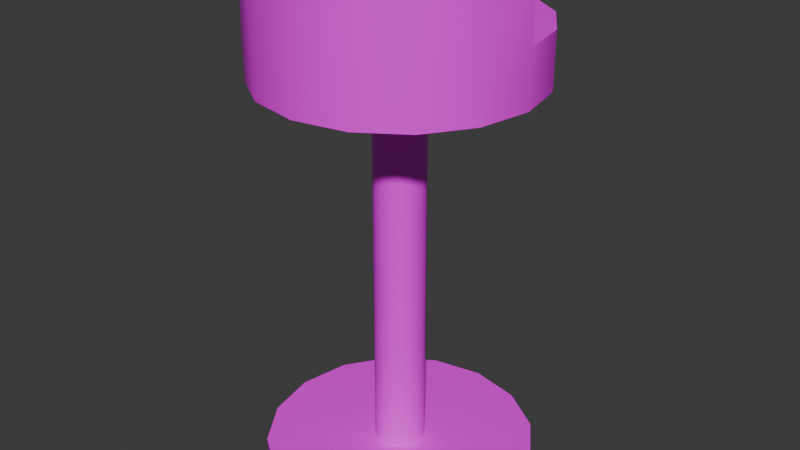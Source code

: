 # Source: Stool.blend  (saved by Blender 4.4.32; exported with 4.5.12 LTS)
import bpy
from mathutils import Matrix  # noqa: F401  (used for matrix-valued properties, if any)

bpy.ops.wm.read_factory_settings(use_empty=True)
scene = bpy.context.scene
scene.name = 'Scene'

# ---- collections
col_collection = bpy.data.collections.new('Collection'); scene.collection.children.link(col_collection)

# ---- images (referenced by path relative to the original .blend; pixels are not part of the script)
import os
ASSET_DIR = os.environ.get("B2B_ASSET_DIR", "")  # directory of the original .blend (textures are referenced by path, not embedded)
HERE = os.path.dirname(os.path.abspath(__file__))  # packed textures are extracted next to this script under _unpacked/

def load_image(name, relpath, width, height, colorspace="sRGB"):
    """Load a texture the original file referenced (path relative to the .blend, or extracted next to this script)."""
    p = next((c for c in (os.path.join(HERE, relpath), os.path.join(ASSET_DIR, relpath)) if relpath and os.path.exists(c)), "")
    if p:
        img = bpy.data.images.load(p, check_existing=True)
        img.name = name
    else:  # same state as the original file: an image datablock whose file is absent (Cycles renders it pink)
        img = bpy.data.images.new(name, width, height)
        img.source = "FILE"
        img.filepath = "//" + (relpath or name)
    img.colorspace_settings.name = colorspace
    return img
img_pandamat_png_002 = load_image('PandaMat.png.002', 'PandaMat.png', 1024, 1024, 'sRGB')

# ---- materials (node trees are filled in below, after node groups)
mat_pandamat_002 = bpy.data.materials.new('PandaMat.002')
mat_pandamat_002.roughness = 0.5

# ---- material node trees
mat_pandamat_002.use_nodes = True; mat_pandamat_002.node_tree.nodes.clear()
_N = mat_pandamat_002.node_tree.nodes; _L = mat_pandamat_002.node_tree.links
n0 = _N.new('ShaderNodeBsdfPrincipled'); n0.name = 'Principled BSDF'; n0.location = (10, 300)
n0.inputs[27].default_value = (0.0, 0.0, 0.0, 1.0)
n0.inputs[28].default_value = 1.0
n1 = _N.new('ShaderNodeOutputMaterial'); n1.name = 'Material Output'; n1.location = (300, 300)
n2 = _N.new('ShaderNodeNormalMap'); n2.name = 'Normal Map'; n2.location = (-300, -300)
n2.label = 'Normal/Map'
n2.inputs[0].default_value = 0.0
n3 = _N.new('ShaderNodeTexImage'); n3.name = 'Image Texture'; n3.location = (-300, 600)
n3.image = img_pandamat_png_002
_L.new(n0.outputs[0], n1.inputs[0])
_L.new(n2.outputs[0], n0.inputs[5])
_L.new(n3.outputs[0], n0.inputs[0])
n1.is_active_output = True

# ---- world
world_world = bpy.data.worlds.new('World'); scene.world = world_world
world_world.use_nodes = True; world_world.node_tree.nodes.clear()
_N = world_world.node_tree.nodes; _L = world_world.node_tree.links
n0 = _N.new('ShaderNodeOutputWorld'); n0.name = 'World Output'; n0.location = (300, 300)
n1 = _N.new('ShaderNodeBackground'); n1.name = 'Background'; n1.location = (10, 300)
n1.inputs[0].default_value = (0.05088, 0.05088, 0.05088, 1.0)
_L.new(n1.outputs[0], n0.inputs[0])
n0.is_active_output = True
world_world.color = (0.05088, 0.05088, 0.05088)
world_world.sun_shadow_jitter_overblur = 0.0

# ---- meshes
me_circle_005 = bpy.data.meshes.new('Circle.005')
me_circle_005.from_pydata([(0.0, -0.1963, -23.16), (-8.862, -0.1963, -21.39), (-16.37, -0.1963, -16.37), (-21.39, -0.1963, -8.862), (-23.16, -0.1963, 1.012e-06), (-21.39, -0.1963, 8.862), (-16.37, -0.1963, 16.37), (-8.862, -0.1963, 21.39), (2.024e-06, -0.1963, 23.16), (8.862, -0.1963, 21.39), (16.37, -0.1963, 16.37), (21.39, -0.1963, 8.862), (23.16, -0.1963, -2.761e-07), (21.39, -0.1963, -8.862), (16.37, -0.1963, -16.37), (8.862, -0.1963, -21.39), (-1.649, 2.401, -3.981), (-1.432e-07, 2.401, -4.31), (-3.047, 2.401, -3.047), (-3.981, 2.401, -1.649), (-4.31, 2.401, 5.827e-07), (-3.981, 2.401, 1.649), (-3.047, 2.401, 3.047), (-1.649, 2.401, 3.981), (7.359e-07, 2.401, 4.31), (1.649, 2.401, 3.981), (3.047, 2.401, 3.047), (3.981, 2.401, 1.649), (4.31, 2.401, 2.73e-06), (3.981, 2.401, -1.649), (3.047, 2.401, -3.047), (1.649, 2.401, -3.981), (-8.862, 2.401, -21.39), (0.0, 2.401, -23.16), (-16.37, 2.401, -16.37), (-21.39, 2.401, -8.862), (-23.16, 2.401, 1.012e-06), (-21.39, 2.401, 8.862), (-16.37, 2.401, 16.37), (-8.862, 2.401, 21.39), (2.024e-06, 2.401, 23.16), (8.862, 2.401, 21.39), (16.37, 2.401, 16.37), (21.39, 2.401, 8.862), (23.16, 2.401, -2.761e-07), (21.39, 2.401, -8.862), (16.37, 2.401, -16.37), (8.862, 2.401, -21.39)], [], [(1, 0, 15, 14, 13, 12, 11, 10, 9, 8, 7, 6, 5, 4, 3, 2), (12, 13, 45, 44), (5, 6, 38, 37), (13, 14, 46, 45), (6, 7, 39, 38), (14, 15, 47, 46), (7, 8, 40, 39), (0, 1, 32, 33), (15, 0, 33, 47), (8, 9, 41, 40), (1, 2, 34, 32), (9, 10, 42, 41), (2, 3, 35, 34), (10, 11, 43, 42), (3, 4, 36, 35), (11, 12, 44, 43), (4, 5, 37, 36), (16, 17, 33, 32), (18, 16, 32, 34), (19, 18, 34, 35), (20, 19, 35, 36), (21, 20, 36, 37), (22, 21, 37, 38), (23, 22, 38, 39), (24, 23, 39, 40), (25, 24, 40, 41), (26, 25, 41, 42), (27, 26, 42, 43), (28, 27, 43, 44), (29, 28, 44, 45), (30, 29, 45, 46), (31, 30, 46, 47), (17, 31, 47, 33)])
me_circle_005.polygons.foreach_set('use_smooth', [True] * 33)
_k = set([(0, 1), (0, 15), (1, 2), (2, 3), (3, 4), (4, 5), (5, 6), (6, 7), (7, 8), (8, 9), (9, 10), (10, 11), (11, 12), (12, 13), (13, 14), (14, 15), (16, 17), (16, 18), (17, 31), (18, 19), (19, 20), (20, 21), (21, 22), (22, 23), (23, 24), (24, 25), (25, 26), (26, 27), (27, 28), (28, 29), (29, 30), (30, 31), (32, 33), (32, 34), (33, 47), (34, 35), (35, 36), (36, 37), (37, 38), (38, 39), (39, 40), (40, 41), (41, 42), (42, 43), (43, 44), (44, 45), (45, 46), (46, 47)])
me_circle_005.attributes.new('sharp_edge', 'BOOLEAN', 'EDGE').data.foreach_set('value', [ (min(e.vertices), max(e.vertices)) in _k for e in me_circle_005.edges])
_uv = me_circle_005.uv_layers.new(name='UVMap')
_uv.uv.foreach_set('vector', [0.1301, 0.9866, 0.1301, 0.986, 0.1304, 0.9854, 0.1308, 0.9849, 0.1314, 0.9847, 0.1321, 0.9847, 0.1326, 0.9849, 0.1331, 0.9854, 0.1333, 0.986, 0.1333, 0.9866, 0.1331, 0.9872, 0.1326, 0.9877, 0.1321, 0.9879, 0.1314, 0.9879, 0.1308, 0.9877, 0.1304, 0.9872, 0.1379, 0.9857, 0.1379, 0.9851, 0.1381, 0.9851, 0.1381, 0.9857, 0.136, 0.9875, 0.136, 0.988, 0.1358, 0.988, 0.1358, 0.9875, 0.1379, 0.9851, 0.1379, 0.9847, 0.1381, 0.9847, 0.1381, 0.9851, 0.136, 0.988, 0.136, 0.9886, 0.1358, 0.9886, 0.1358, 0.988, 0.1383, 0.9874, 0.1383, 0.988, 0.1381, 0.988, 0.1381, 0.9874, 0.136, 0.9886, 0.136, 0.9892, 0.1358, 0.9892, 0.1358, 0.9886, 0.1383, 0.9886, 0.1383, 0.9892, 0.1381, 0.9892, 0.1381, 0.9886, 0.1383, 0.988, 0.1383, 0.9886, 0.1381, 0.9886, 0.1381, 0.988, 0.136, 0.9892, 0.136, 0.9898, 0.1358, 0.9898, 0.1358, 0.9892, 0.1383, 0.9892, 0.1383, 0.9897, 0.1381, 0.9897, 0.1381, 0.9892, 0.1379, 0.9874, 0.1379, 0.9869, 0.1381, 0.9869, 0.1381, 0.9874, 0.1328, 0.9879, 0.1328, 0.9885, 0.1326, 0.9885, 0.1326, 0.9879, 0.1379, 0.9869, 0.1379, 0.9863, 0.1381, 0.9863, 0.1381, 0.9869, 0.1328, 0.9885, 0.1328, 0.9892, 0.1326, 0.9892, 0.1326, 0.9885, 0.1379, 0.9863, 0.1379, 0.9857, 0.1381, 0.9857, 0.1381, 0.9863, 0.1328, 0.9892, 0.1328, 0.9897, 0.1326, 0.9897, 0.1326, 0.9892, 0.1315, 0.9829, 0.1314, 0.983, 0.1301, 0.9828, 0.1304, 0.9822, 0.1316, 0.9828, 0.1315, 0.9829, 0.1304, 0.9822, 0.1308, 0.9817, 0.1317, 0.9828, 0.1316, 0.9828, 0.1308, 0.9817, 0.1314, 0.9815, 0.1318, 0.9828, 0.1317, 0.9828, 0.1314, 0.9815, 0.1321, 0.9815, 0.1319, 0.9828, 0.1318, 0.9828, 0.1321, 0.9815, 0.1326, 0.9817, 0.132, 0.9829, 0.1319, 0.9828, 0.1326, 0.9817, 0.1331, 0.9822, 0.132, 0.983, 0.132, 0.9829, 0.1331, 0.9822, 0.1333, 0.9828, 0.132, 0.9831, 0.132, 0.983, 0.1333, 0.9828, 0.1333, 0.9834, 0.132, 0.9833, 0.132, 0.9831, 0.1333, 0.9834, 0.1331, 0.984, 0.1319, 0.9833, 0.132, 0.9833, 0.1331, 0.984, 0.1326, 0.9844, 0.1318, 0.9834, 0.1319, 0.9833, 0.1326, 0.9844, 0.1321, 0.9847, 0.1317, 0.9834, 0.1318, 0.9834, 0.1321, 0.9847, 0.1314, 0.9847, 0.1316, 0.9833, 0.1317, 0.9834, 0.1314, 0.9847, 0.1308, 0.9844, 0.1315, 0.9833, 0.1316, 0.9833, 0.1308, 0.9844, 0.1304, 0.984, 0.1314, 0.9831, 0.1315, 0.9833, 0.1304, 0.984, 0.1301, 0.9834, 0.1314, 0.983, 0.1314, 0.9831, 0.1301, 0.9834, 0.1301, 0.9828])
me_circle_005.materials.append(mat_pandamat_002)
me_circle_005.update()
me_circle_005.normals_split_custom_set([tuple(v) for v in zip(*[iter([0.0, -1.0, -2.542e-10, 0.0, -1.0, -2.542e-10, 0.0, -1.0, -2.542e-10, 0.0, -1.0, -2.542e-10, 0.0, -1.0, -2.542e-10, 0.0, -1.0, -2.542e-10, 0.0, -1.0, -2.542e-10, 0.0, -1.0, -2.542e-10, 0.0, -1.0, -2.542e-10, 0.0, -1.0, -2.542e-10, 0.0, -1.0, -2.542e-10, 0.0, -1.0, -2.542e-10, 0.0, -1.0, -2.542e-10, 0.0, -1.0, -2.542e-10, 0.0, -1.0, -2.542e-10, 0.0, -1.0, -2.542e-10, 1.0, 0.0, -2.902e-07, 0.9239, 0.0, -0.3827, 0.9239, 0.0, -0.3827, 1.0, 0.0, -2.902e-07, -0.9239, 0.0, 0.3827, -0.7071, 0.0, 0.7071, -0.7071, 0.0, 0.7071, -0.9239, 0.0, 0.3827, 0.9239, 0.0, -0.3827, 0.7071, 0.0, -0.7071, 0.7071, 0.0, -0.7071, 0.9239, 0.0, -0.3827, -0.7071, 0.0, 0.7071, -0.3827, 0.0, 0.9239, -0.3827, 0.0, 0.9239, -0.7071, 0.0, 0.7071, 0.7071, 0.0, -0.7071, 0.3827, 0.0, -0.9239, 0.3827, 0.0, -0.9239, 0.7071, 0.0, -0.7071, -0.3827, 0.0, 0.9239, 5.803e-08, 0.0, 1.0, 5.803e-08, 0.0, 1.0, -0.3827, 0.0, 0.9239, 0.0, 0.0, -1.0, -0.3827, 0.0, -0.9239, -0.3827, 0.0, -0.9239, 0.0, 0.0, -1.0, 0.3827, 0.0, -0.9239, 0.0, 0.0, -1.0, 0.0, 0.0, -1.0, 0.3827, 0.0, -0.9239, 5.803e-08, 0.0, 1.0, 0.3827, 0.0, 0.9239, 0.3827, 0.0, 0.9239, 5.803e-08, 0.0, 1.0, -0.3827, 0.0, -0.9239, -0.7071, 0.0, -0.7071, -0.7071, 0.0, -0.7071, -0.3827, 0.0, -0.9239, 0.3827, 0.0, 0.9239, 0.7071, 0.0, 0.7071, 0.7071, 0.0, 0.7071, 0.3827, 0.0, 0.9239, -0.7071, 0.0, -0.7071, -0.9239, 0.0, -0.3827, -0.9239, 0.0, -0.3827, -0.7071, 0.0, -0.7071, 0.7071, 0.0, 0.7071, 0.9239, 0.0, 0.3827, 0.9239, 0.0, 0.3827, 0.7071, 0.0, 0.7071, -0.9239, 0.0, -0.3827, -1.0, 0.0, 2.902e-08, -1.0, 0.0, 2.902e-08, -0.9239, 0.0, -0.3827, 0.9239, 0.0, 0.3827, 1.0, 0.0, -2.902e-07, 1.0, 0.0, -2.902e-07, 0.9239, 0.0, 0.3827, -1.0, 0.0, 2.902e-08, -0.9239, 0.0, 0.3827, -0.9239, 0.0, 0.3827, -1.0, 0.0, 2.902e-08, 0.0, 1.0, 0.0, 0.0, 1.0, -9.628e-09, 0.0, 1.0, -9.628e-09, 0.0, 1.0, 0.0, 0.0, 1.0, 0.0, 0.0, 1.0, 0.0, 0.0, 1.0, 0.0, 0.0, 1.0, 0.0, 0.0, 1.0, 1.204e-08, 0.0, 1.0, 0.0, 0.0, 1.0, 0.0, 0.0, 1.0, 1.204e-08, 0.0, 1.0, 1.005e-15, 0.0, 1.0, 1.204e-08, 0.0, 1.0, 1.204e-08, 0.0, 1.0, -5.17e-15, 0.0, 1.0, -1.204e-08, 0.0, 1.0, 1.005e-15, 0.0, 1.0, -5.17e-15, 0.0, 1.0, -1.204e-08, 0.0, 1.0, -9.628e-09, 0.0, 1.0, -1.204e-08, 0.0, 1.0, -1.204e-08, 0.0, 1.0, -9.628e-09, 0.0, 1.0, -9.628e-09, 0.0, 1.0, -9.628e-09, 0.0, 1.0, -9.628e-09, 0.0, 1.0, -9.628e-09, 0.0, 1.0, 0.0, 0.0, 1.0, -9.628e-09, 0.0, 1.0, -9.628e-09, 0.0, 1.0, 0.0, 0.0, 1.0, 9.628e-09, 0.0, 1.0, 0.0, 0.0, 1.0, 0.0, 0.0, 1.0, 9.628e-09, 0.0, 1.0, -9.628e-09, 0.0, 1.0, 9.628e-09, 0.0, 1.0, 9.628e-09, 0.0, 1.0, -9.628e-09, 0.0, 1.0, -1.204e-08, 0.0, 1.0, -9.628e-09, 0.0, 1.0, -9.628e-09, 0.0, 1.0, -1.204e-08, 0.0, 1.0, 1.204e-08, 0.0, 1.0, -1.204e-08, 0.0, 1.0, -1.204e-08, 0.0, 1.0, 1.204e-08, 0.0, 1.0, -9.55e-15, 0.0, 1.0, 1.204e-08, 0.0, 1.0, 1.204e-08, 0.0, 1.0, -1.002e-14, 0.0, 1.0, -1.444e-08, 0.0, 1.0, -9.55e-15, 0.0, 1.0, -1.002e-14, 0.0, 1.0, -1.444e-08, 0.0, 1.0, -1.926e-08, 0.0, 1.0, -1.444e-08, 0.0, 1.0, -1.444e-08, 0.0, 1.0, -1.926e-08, 0.0, 1.0, -9.628e-09, 0.0, 1.0, -1.926e-08, 0.0, 1.0, -1.926e-08, 0.0, 1.0, -9.628e-09])] * 3)])
me_circle_001 = bpy.data.meshes.new('Circle.001')
me_circle_001.from_pydata([(-1.649, 67.92, -3.981), (3.68e-06, 67.92, -4.31), (-3.047, 67.92, -3.047), (-3.981, 67.92, -1.649), (-4.31, 67.92, 5.827e-07), (-3.981, 67.92, 1.649), (-3.047, 67.92, 3.047), (-1.649, 67.92, 3.981), (4.559e-06, 67.92, 4.31), (1.649, 67.92, 3.981), (3.047, 67.92, 3.047), (3.981, 67.92, 1.649), (4.31, 67.92, 2.73e-06), (3.981, 67.92, -1.649), (3.047, 67.92, -3.047), (1.649, 67.92, -3.981), (-8.765, 67.92, -21.16), (6.5e-06, 67.92, -22.91), (-16.2, 67.92, -16.2), (-21.16, 67.92, -8.766), (-22.91, 67.92, 3.097e-06), (-21.16, 67.92, 8.765), (-16.2, 67.92, 16.2), (-8.766, 67.92, 21.16), (1.117e-05, 67.92, 22.91), (8.766, 67.92, 21.16), (16.2, 67.92, 16.2), (21.16, 67.92, 8.766), (22.91, 67.92, 1.451e-05), (21.16, 67.92, -8.766), (16.2, 67.92, -16.2), (8.766, 67.92, -21.16), (-8.765, 72.55, -21.16), (6.815e-06, 72.55, -22.91), (-16.2, 72.55, -16.2), (-21.16, 72.55, -8.766), (-22.91, 72.55, 3.097e-06), (-21.16, 72.55, 8.765), (-16.2, 72.55, 16.2), (-8.766, 72.55, 21.16), (1.149e-05, 72.55, 22.91), (8.766, 72.55, 21.16), (16.2, 72.55, 16.2), (21.16, 72.55, 8.766), (22.91, 72.55, 1.451e-05), (21.16, 72.55, -8.766), (16.2, 72.55, -16.2), (8.766, 72.55, -21.16), (-6.828, 77.13, -16.48), (5.179e-06, 77.13, -17.84), (-12.62, 77.13, -12.62), (-16.48, 77.13, -6.828), (-17.84, 77.13, 4.597e-06), (-16.48, 77.13, 6.828), (-12.62, 77.13, 12.62), (-6.828, 77.13, 16.48), (1.112e-05, 77.13, 17.84), (6.828, 77.13, 16.48), (12.62, 77.13, 12.62), (16.48, 77.13, 6.828), (17.84, 77.13, 1.921e-05), (16.48, 77.13, -6.828), (12.62, 77.13, -12.62), (6.828, 77.13, -16.48), (-8.765, 77.13, -21.16), (7.334e-06, 77.13, -22.91), (-16.2, 77.13, -16.2), (-21.16, 77.13, -8.766), (-22.91, 77.13, 3.097e-06), (-21.16, 77.13, 8.765), (-16.2, 77.13, 16.2), (-8.766, 77.13, 21.16), (1.201e-05, 77.13, 22.91), (8.766, 77.13, 21.16), (16.2, 77.13, 16.2), (21.16, 77.13, 8.766), (22.91, 77.13, 1.451e-05), (21.16, 77.13, -8.766), (16.2, 77.13, -16.2), (8.766, 77.13, -21.16), (-21.16, 86.34, 8.765), (-22.91, 86.34, 3.097e-06), (-16.2, 86.34, 16.2), (-8.766, 86.34, 21.16), (1.201e-05, 86.34, 22.91), (8.766, 86.34, 21.16), (16.2, 86.34, 16.2), (21.16, 86.34, 8.766), (22.91, 86.34, 1.451e-05), (-16.48, 86.34, 6.828), (-17.84, 86.34, 4.597e-06), (-12.62, 86.34, 12.62), (-6.828, 86.34, 16.48), (1.112e-05, 86.34, 17.84), (6.828, 86.34, 16.48), (12.62, 86.34, 12.62), (16.48, 86.34, 6.828), (17.84, 86.34, 1.921e-05)], [], [(0, 2, 18, 16), (22, 23, 39, 38), (9, 10, 26, 25), (2, 3, 19, 18), (10, 11, 27, 26), (3, 4, 20, 19), (11, 12, 28, 27), (4, 5, 21, 20), (12, 13, 29, 28), (5, 6, 22, 21), (13, 14, 30, 29), (6, 7, 23, 22), (14, 15, 31, 30), (7, 8, 24, 23), (1, 0, 16, 17), (15, 1, 17, 31), (8, 9, 25, 24), (43, 44, 76, 75), (30, 31, 47, 46), (23, 24, 40, 39), (17, 16, 32, 33), (31, 17, 33, 47), (24, 25, 41, 40), (16, 18, 34, 32), (25, 26, 42, 41), (18, 19, 35, 34), (26, 27, 43, 42), (19, 20, 36, 35), (27, 28, 44, 43), (20, 21, 37, 36), (28, 29, 45, 44), (21, 22, 38, 37), (29, 30, 46, 45), (48, 50, 51, 52, 53, 54, 55, 56, 57, 58, 59, 60, 61, 62, 63, 49), (36, 37, 69, 68), (44, 45, 77, 76), (37, 38, 70, 69), (45, 46, 78, 77), (38, 39, 71, 70), (46, 47, 79, 78), (39, 40, 72, 71), (33, 32, 64, 65), (47, 33, 65, 79), (40, 41, 73, 72), (32, 34, 66, 64), (41, 42, 74, 73), (34, 35, 67, 66), (42, 43, 75, 74), (35, 36, 68, 67), (48, 49, 65, 64), (50, 48, 64, 66), (51, 50, 66, 67), (52, 51, 67, 68), (58, 57, 94, 95), (75, 76, 88, 87), (57, 56, 93, 94), (74, 75, 87, 86), (56, 55, 92, 93), (73, 74, 86, 85), (55, 54, 91, 92), (76, 60, 97, 88), (61, 60, 76, 77), (62, 61, 77, 78), (63, 62, 78, 79), (49, 63, 79, 65), (89, 90, 81, 80), (91, 89, 80, 82), (92, 91, 82, 83), (93, 92, 83, 84), (94, 93, 84, 85), (95, 94, 85, 86), (96, 95, 86, 87), (97, 96, 87, 88), (68, 69, 80, 81), (59, 58, 95, 96), (69, 70, 82, 80), (60, 59, 96, 97), (70, 71, 83, 82), (53, 52, 90, 89), (71, 72, 84, 83), (54, 53, 89, 91), (52, 68, 81, 90), (72, 73, 85, 84)])
me_circle_001.polygons.foreach_set('use_smooth', [True] * 83)
_k = set([(0, 1), (0, 2), (1, 15), (2, 3), (3, 4), (4, 5), (5, 6), (6, 7), (7, 8), (8, 9), (9, 10), (10, 11), (11, 12), (12, 13), (13, 14), (14, 15), (16, 17), (16, 18), (17, 31), (18, 19), (19, 20), (20, 21), (21, 22), (22, 23), (23, 24), (24, 25), (25, 26), (26, 27), (27, 28), (28, 29), (29, 30), (30, 31), (52, 53), (52, 68), (52, 90), (53, 54), (54, 55), (55, 56), (56, 57), (57, 58), (58, 59), (59, 60), (60, 76), (60, 97), (64, 65), (64, 66), (65, 79), (66, 67), (67, 68), (68, 81), (76, 77), (76, 88), (77, 78), (78, 79), (80, 81), (80, 82), (81, 90), (82, 83), (83, 84), (84, 85), (85, 86), (86, 87), (87, 88), (88, 97), (89, 90), (89, 91), (91, 92), (92, 93), (93, 94), (94, 95), (95, 96), (96, 97)])
me_circle_001.attributes.new('sharp_edge', 'BOOLEAN', 'EDGE').data.foreach_set('value', [ (min(e.vertices), max(e.vertices)) in _k for e in me_circle_001.edges])
_uv = me_circle_001.uv_layers.new(name='UVMap')
_uv.uv.foreach_set('vector', [0.202, 0.9485, 0.2019, 0.9487, 0.2006, 0.9484, 0.2009, 0.9478, 0.2023, 0.9536, 0.2023, 0.9542, 0.2019, 0.9542, 0.2019, 0.9536, 0.2025, 0.9489, 0.2025, 0.9488, 0.2038, 0.949, 0.2036, 0.9496, 0.2019, 0.9487, 0.2019, 0.9488, 0.2006, 0.949, 0.2006, 0.9484, 0.2025, 0.9488, 0.2025, 0.9487, 0.2038, 0.9484, 0.2038, 0.949, 0.2019, 0.9488, 0.202, 0.9489, 0.2009, 0.9496, 0.2006, 0.949, 0.2025, 0.9487, 0.2025, 0.9485, 0.2036, 0.9478, 0.2038, 0.9484, 0.202, 0.9489, 0.2021, 0.949, 0.2013, 0.9501, 0.2009, 0.9496, 0.2025, 0.9485, 0.2024, 0.9485, 0.2031, 0.9474, 0.2036, 0.9478, 0.2021, 0.949, 0.2022, 0.949, 0.2019, 0.9503, 0.2013, 0.9501, 0.2024, 0.9485, 0.2023, 0.9484, 0.2026, 0.9471, 0.2031, 0.9474, 0.2022, 0.949, 0.2023, 0.949, 0.2026, 0.9503, 0.2019, 0.9503, 0.2023, 0.9484, 0.2022, 0.9484, 0.2019, 0.9471, 0.2026, 0.9471, 0.2023, 0.949, 0.2024, 0.949, 0.2031, 0.9501, 0.2026, 0.9503, 0.2021, 0.9485, 0.202, 0.9485, 0.2009, 0.9478, 0.2013, 0.9474, 0.2022, 0.9484, 0.2021, 0.9485, 0.2013, 0.9474, 0.2019, 0.9471, 0.2024, 0.949, 0.2025, 0.9489, 0.2036, 0.9496, 0.2031, 0.9501, 0.2042, 0.9488, 0.2042, 0.9482, 0.2047, 0.9482, 0.2047, 0.9488, 0.2031, 0.9532, 0.2031, 0.9538, 0.2027, 0.9538, 0.2027, 0.9532, 0.2023, 0.9542, 0.2023, 0.9549, 0.2019, 0.9549, 0.2019, 0.9542, 0.2031, 0.9544, 0.2031, 0.955, 0.2027, 0.955, 0.2027, 0.9544, 0.2031, 0.9538, 0.2031, 0.9544, 0.2027, 0.9544, 0.2027, 0.9538, 0.2023, 0.9549, 0.2023, 0.9555, 0.2019, 0.9555, 0.2019, 0.9549, 0.2031, 0.955, 0.2031, 0.9555, 0.2027, 0.9555, 0.2027, 0.955, 0.2038, 0.9498, 0.2038, 0.9494, 0.2042, 0.9494, 0.2042, 0.9498, 0.2052, 0.9536, 0.2052, 0.9542, 0.2048, 0.9542, 0.2048, 0.9536, 0.2038, 0.9494, 0.2038, 0.9488, 0.2042, 0.9488, 0.2042, 0.9494, 0.2052, 0.9542, 0.2052, 0.9548, 0.2048, 0.9548, 0.2048, 0.9542, 0.2038, 0.9488, 0.2038, 0.9482, 0.2042, 0.9482, 0.2042, 0.9488, 0.2052, 0.9548, 0.2052, 0.9554, 0.2048, 0.9554, 0.2048, 0.9548, 0.2038, 0.9482, 0.2038, 0.9476, 0.2042, 0.9476, 0.2042, 0.9482, 0.2023, 0.9532, 0.2023, 0.9536, 0.2019, 0.9536, 0.2019, 0.9532, 0.2038, 0.9476, 0.2038, 0.9471, 0.2042, 0.9471, 0.2042, 0.9476, 0.2011, 0.9522, 0.201, 0.9517, 0.2011, 0.9512, 0.2013, 0.9508, 0.2017, 0.9505, 0.2021, 0.9503, 0.2026, 0.9504, 0.2031, 0.9506, 0.2034, 0.951, 0.2035, 0.9514, 0.2035, 0.9519, 0.2032, 0.9524, 0.2029, 0.9527, 0.2024, 0.9528, 0.2019, 0.9528, 0.2015, 0.9526, 0.2048, 0.9548, 0.2048, 0.9554, 0.2043, 0.9554, 0.2043, 0.9548, 0.2042, 0.9482, 0.2042, 0.9476, 0.2047, 0.9476, 0.2047, 0.9482, 0.2019, 0.9532, 0.2019, 0.9536, 0.2015, 0.9536, 0.2015, 0.9532, 0.2042, 0.9476, 0.2042, 0.9471, 0.2047, 0.9471, 0.2047, 0.9476, 0.2019, 0.9536, 0.2019, 0.9542, 0.2015, 0.9542, 0.2015, 0.9536, 0.2027, 0.9532, 0.2027, 0.9538, 0.2023, 0.9538, 0.2023, 0.9532, 0.2019, 0.9542, 0.2019, 0.9549, 0.2015, 0.9549, 0.2015, 0.9542, 0.2027, 0.9544, 0.2027, 0.955, 0.2023, 0.955, 0.2023, 0.9544, 0.2027, 0.9538, 0.2027, 0.9544, 0.2023, 0.9544, 0.2023, 0.9538, 0.2019, 0.9549, 0.2019, 0.9555, 0.2015, 0.9555, 0.2015, 0.9549, 0.2027, 0.955, 0.2027, 0.9555, 0.2023, 0.9555, 0.2023, 0.955, 0.2042, 0.9498, 0.2042, 0.9494, 0.2047, 0.9494, 0.2047, 0.9498, 0.2048, 0.9536, 0.2048, 0.9542, 0.2043, 0.9542, 0.2043, 0.9536, 0.2042, 0.9494, 0.2042, 0.9488, 0.2047, 0.9488, 0.2047, 0.9494, 0.2048, 0.9542, 0.2048, 0.9548, 0.2043, 0.9548, 0.2043, 0.9542, 0.2011, 0.9522, 0.2015, 0.9526, 0.2012, 0.9528, 0.2008, 0.9523, 0.201, 0.9517, 0.2011, 0.9522, 0.2008, 0.9523, 0.2006, 0.9517, 0.2011, 0.9512, 0.201, 0.9517, 0.2006, 0.9517, 0.2007, 0.9511, 0.2013, 0.9508, 0.2011, 0.9512, 0.2007, 0.9511, 0.201, 0.9505, 0.1982, 0.9536, 0.1982, 0.9539, 0.1974, 0.9539, 0.1974, 0.9536, 0.2047, 0.9488, 0.2047, 0.9482, 0.2055, 0.9482, 0.2055, 0.9488, 0.1982, 0.9539, 0.1982, 0.9544, 0.1974, 0.9544, 0.1974, 0.9539, 0.2047, 0.9494, 0.2047, 0.9488, 0.2055, 0.9488, 0.2055, 0.9494, 0.1982, 0.9544, 0.1982, 0.9549, 0.1974, 0.9549, 0.1974, 0.9544, 0.2047, 0.9498, 0.2047, 0.9494, 0.2055, 0.9494, 0.2055, 0.9498, 0.1982, 0.9549, 0.1982, 0.9553, 0.1974, 0.9553, 0.1974, 0.9549, 0.1991, 0.9544, 0.1994, 0.9544, 0.1994, 0.9552, 0.1991, 0.9552, 0.2029, 0.9527, 0.2032, 0.9524, 0.2035, 0.9526, 0.203, 0.953, 0.2024, 0.9528, 0.2029, 0.9527, 0.203, 0.953, 0.2024, 0.9532, 0.2019, 0.9528, 0.2024, 0.9528, 0.2024, 0.9532, 0.2018, 0.9531, 0.2015, 0.9526, 0.2019, 0.9528, 0.2018, 0.9531, 0.2012, 0.9528, 0.2047, 0.9531, 0.2052, 0.9532, 0.2052, 0.9536, 0.2045, 0.9534, 0.2043, 0.9528, 0.2047, 0.9531, 0.2045, 0.9534, 0.204, 0.9531, 0.204, 0.9524, 0.2043, 0.9528, 0.204, 0.9531, 0.2037, 0.9526, 0.2039, 0.9519, 0.204, 0.9524, 0.2037, 0.9526, 0.2035, 0.9519, 0.204, 0.9515, 0.2039, 0.9519, 0.2035, 0.9519, 0.2037, 0.9513, 0.2043, 0.951, 0.204, 0.9515, 0.2037, 0.9513, 0.204, 0.9508, 0.2047, 0.9508, 0.2043, 0.951, 0.204, 0.9508, 0.2045, 0.9504, 0.2052, 0.9507, 0.2047, 0.9508, 0.2045, 0.9504, 0.2052, 0.9503, 0.2043, 0.9548, 0.2043, 0.9554, 0.2035, 0.9554, 0.2035, 0.9548, 0.1982, 0.954, 0.1982, 0.9536, 0.1991, 0.9536, 0.1991, 0.954, 0.2015, 0.9532, 0.2015, 0.9536, 0.2006, 0.9536, 0.2006, 0.9532, 0.1982, 0.9545, 0.1982, 0.954, 0.1991, 0.954, 0.1991, 0.9545, 0.2015, 0.9536, 0.2015, 0.9542, 0.2006, 0.9542, 0.2006, 0.9536, 0.1994, 0.9536, 0.1999, 0.9536, 0.1999, 0.9544, 0.1994, 0.9544, 0.2015, 0.9542, 0.2015, 0.9549, 0.2006, 0.9549, 0.2006, 0.9542, 0.1991, 0.9536, 0.1994, 0.9536, 0.1994, 0.9544, 0.1991, 0.9544, 0.2001, 0.9536, 0.2004, 0.9536, 0.2004, 0.9544, 0.2001, 0.9544, 0.2015, 0.9549, 0.2015, 0.9555, 0.2006, 0.9555, 0.2006, 0.9549])
me_circle_001.materials.append(mat_pandamat_002)
me_circle_001.update()
me_circle_001.normals_split_custom_set([tuple(v) for v in zip(*[iter([0.0, -1.0, 1.576e-07, 0.0, -1.0, -2.734e-13, 0.0, -1.0, 4.136e-14, 0.0, -1.0, 1.576e-07, -0.7071, 0.0, 0.7071, -0.3827, 0.0, 0.9239, -0.3827, 6.227e-08, 0.9239, -0.7071, 4.744e-08, 0.7071, 0.0, -1.0, -1.576e-07, 0.0, -1.0, 1.576e-07, 0.0, -1.0, 1.576e-07, 0.0, -1.0, -1.576e-07, 0.0, -1.0, -2.734e-13, 0.0, -1.0, -3.545e-07, 0.0, -1.0, -3.545e-07, 0.0, -1.0, 4.136e-14, 0.0, -1.0, 1.576e-07, 0.0, -1.0, 3.939e-08, 0.0, -1.0, 3.939e-08, 0.0, -1.0, 1.576e-07, 0.0, -1.0, -3.545e-07, 0.0, -1.0, -1.576e-07, 0.0, -1.0, -1.576e-07, 0.0, -1.0, -3.545e-07, 0.0, -1.0, 3.939e-08, 0.0, -1.0, -4.727e-07, 0.0, -1.0, -4.727e-07, 0.0, -1.0, 3.939e-08, 0.0, -1.0, -1.576e-07, 0.0, -1.0, 3.939e-08, 0.0, -1.0, 3.939e-08, 0.0, -1.0, -1.576e-07, 0.0, -1.0, -4.727e-07, 0.0, -1.0, -3.939e-08, 0.0, -1.0, -3.939e-08, 0.0, -1.0, -4.727e-07, 0.0, -1.0, 3.939e-08, 0.0, -1.0, 0.0, 0.0, -1.0, 0.0, 0.0, -1.0, 3.939e-08, 0.0, -1.0, -3.939e-08, 0.0, -1.0, 3.152e-07, 0.0, -1.0, 3.152e-07, 0.0, -1.0, -3.939e-08, 0.0, -1.0, 0.0, 0.0, -1.0, 3.151e-07, 0.0, -1.0, 3.151e-07, 0.0, -1.0, 0.0, 0.0, -1.0, 3.152e-07, 0.0, -1.0, 4.727e-07, 0.0, -1.0, 4.727e-07, 0.0, -1.0, 3.152e-07, 0.0, -1.0, 3.151e-07, 0.0, -1.0, 3.151e-07, 0.0, -1.0, 3.151e-07, 0.0, -1.0, 3.151e-07, 0.0, -1.0, 3.152e-07, 0.0, -1.0, 1.576e-07, 0.0, -1.0, 1.576e-07, 0.0, -1.0, 3.152e-07, 0.0, -1.0, 4.727e-07, 0.0, -1.0, 3.152e-07, 0.0, -1.0, 3.152e-07, 0.0, -1.0, 4.727e-07, 0.0, -1.0, 3.151e-07, 0.0, -1.0, -1.576e-07, 0.0, -1.0, -1.576e-07, 0.0, -1.0, 3.151e-07, 0.9239, 0.0, 0.3827, 1.0, 0.0, -9.576e-07, 0.9978, 0.0, 0.06616, 0.9239, 0.0, 0.3827, 0.7071, 0.0, -0.7071, 0.3827, 0.0, -0.9239, 0.3827, -3.558e-08, -0.9239, 0.7071, -2.372e-08, -0.7071, -0.3827, 0.0, 0.9239, 2.612e-07, 0.0, 1.0, 2.176e-07, 5.931e-09, 1.0, -0.3827, 6.227e-08, 0.9239, 2.612e-07, 0.0, -1.0, -0.3827, 0.0, -0.9239, -0.3827, 5.931e-09, -0.9239, 3.482e-07, -5.931e-09, -1.0, 0.3827, 0.0, -0.9239, 2.612e-07, 0.0, -1.0, 3.482e-07, -5.931e-09, -1.0, 0.3827, -3.558e-08, -0.9239, 2.612e-07, 0.0, 1.0, 0.3827, 0.0, 0.9239, 0.3827, -8.896e-09, 0.9239, 2.176e-07, 5.931e-09, 1.0, -0.3827, 0.0, -0.9239, -0.7071, 0.0, -0.7071, -0.7071, 0.0, -0.7071, -0.3827, 5.931e-09, -0.9239, 0.3827, 0.0, 0.9239, 0.7071, 0.0, 0.7071, 0.7071, 0.0, 0.7071, 0.3827, -8.896e-09, 0.9239, -0.7071, 0.0, -0.7071, -0.9239, 0.0, -0.3827, -0.9239, 0.0, -0.3827, -0.7071, 0.0, -0.7071, 0.7071, 0.0, 0.7071, 0.9239, 0.0, 0.3827, 0.9239, 0.0, 0.3827, 0.7071, 0.0, 0.7071, -0.9239, 0.0, -0.3827, -1.0, 0.0, -3.385e-07, -1.0, 0.0, -3.434e-07, -0.9239, 0.0, -0.3827, 0.9239, 0.0, 0.3827, 1.0, 0.0, -1.025e-06, 1.0, 0.0, -9.576e-07, 0.9239, 0.0, 0.3827, -1.0, 0.0, -3.385e-07, -0.9239, 0.0, 0.3827, -0.9239, 0.0, 0.3827, -1.0, 0.0, -3.434e-07, 1.0, 0.0, -1.025e-06, 0.9239, 0.0, -0.3827, 0.9239, 0.0, -0.3827, 1.0, 0.0, -9.576e-07, -0.9239, 0.0, 0.3827, -0.7071, 0.0, 0.7071, -0.7071, 4.744e-08, 0.7071, -0.9239, 0.0, 0.3827, 0.9239, 0.0, -0.3827, 0.7071, 0.0, -0.7071, 0.7071, -2.372e-08, -0.7071, 0.9239, 0.0, -0.3827, 0.0, 1.0, 4.348e-07, 0.0, 1.0, 4.348e-07, 0.0, 1.0, 0.0, 0.0, 1.0, 0.0, 0.0, 1.0, 0.0, 0.0, 1.0, 0.0, 0.0, 1.0, 0.0, 0.0, 1.0, 0.0, 0.0, 1.0, 0.0, 0.0, 1.0, 0.0, 0.0, 1.0, 0.0, 0.0, 1.0, -3.024e-07, 0.0, 1.0, 1.484e-12, 0.0, 1.0, 2.174e-07, 0.0, 1.0, 0.0, 0.0, 1.0, 0.0, -1.0, 0.0, -3.434e-07, -0.9239, 0.0, 0.3827, -0.9239, 0.0, 0.3827, -0.9978, 0.0, 0.06616, 1.0, 0.0, -9.576e-07, 0.9239, 0.0, -0.3827, 0.9239, 0.0, -0.3827, 0.9978, 0.0, 0.06616, -0.9239, 0.0, 0.3827, -0.7071, 4.744e-08, 0.7071, -0.7071, 4.744e-08, 0.7071, -0.9239, 0.0, 0.3827, 0.9239, 0.0, -0.3827, 0.7071, -2.372e-08, -0.7071, 0.7071, -4.744e-08, -0.7071, 0.9239, 0.0, -0.3827, -0.7071, 4.744e-08, 0.7071, -0.3827, 6.227e-08, 0.9239, -0.3827, 6.227e-08, 0.9239, -0.7071, 4.744e-08, 0.7071, 0.7071, -2.372e-08, -0.7071, 0.3827, -3.558e-08, -0.9239, 0.3827, -7.117e-08, -0.9239, 0.7071, -4.744e-08, -0.7071, -0.3827, 6.227e-08, 0.9239, 2.176e-07, 5.931e-09, 1.0, 1.596e-07, 5.931e-09, 1.0, -0.3827, 6.227e-08, 0.9239, 3.482e-07, -5.931e-09, -1.0, -0.3827, 5.931e-09, -0.9239, -0.3827, 1.186e-08, -0.9239, 4.449e-07, -1.186e-08, -1.0, 0.3827, -3.558e-08, -0.9239, 3.482e-07, -5.931e-09, -1.0, 4.449e-07, -1.186e-08, -1.0, 0.3827, -7.117e-08, -0.9239, 2.176e-07, 5.931e-09, 1.0, 0.3827, -8.896e-09, 0.9239, 0.3827, -8.896e-09, 0.9239, 1.596e-07, 5.931e-09, 1.0, -0.3827, 5.931e-09, -0.9239, -0.7071, 0.0, -0.7071, -0.7071, 0.0, -0.7071, -0.3827, 1.186e-08, -0.9239, 0.3827, -8.896e-09, 0.9239, 0.7071, 0.0, 0.7071, 0.7071, 0.0, 0.7071, 0.3827, -8.896e-09, 0.9239, -0.7071, 0.0, -0.7071, -0.9239, 0.0, -0.3827, -0.9239, 0.0, -0.3827, -0.7071, 0.0, -0.7071, 0.7071, 0.0, 0.7071, 0.9239, 0.0, 0.3827, 0.9239, 0.0, 0.3827, 0.7071, 0.0, 0.7071, -0.9239, 0.0, -0.3827, -1.0, 0.0, -3.434e-07, -0.9978, 0.0, 0.06616, -0.9239, 0.0, -0.3827, 0.0, 1.0, 4.348e-07, 0.0, 1.0, 0.0, 0.0, 1.0, 0.0, 0.0, 1.0, 7.729e-07, 0.0, 1.0, 4.348e-07, 0.0, 1.0, 4.348e-07, 0.0, 1.0, 7.729e-07, 0.0, 1.0, 7.729e-07, 0.0, 1.0, 0.0, 0.0, 1.0, 4.348e-07, 0.0, 1.0, 7.729e-07, 0.0, 1.0, 0.0, 0.0, 1.0, 0.0, 0.0, 1.0, 0.0, 0.0, 1.0, 0.0, 0.0, 1.0, 0.0, -0.7071, 0.0, -0.7071, -0.3827, 0.0, -0.9239, -0.3827, 0.0, -0.9239, -0.7071, 0.0, -0.7071, 0.9239, 0.0, 0.3827, 0.9978, 0.0, 0.06616, 0.9808, 0.0, 0.1951, 0.9239, 0.0, 0.3827, -0.3827, 0.0, -0.9239, -2.805e-07, 0.0, -1.0, -2.805e-07, 0.0, -1.0, -0.3827, 0.0, -0.9239, 0.7071, 0.0, 0.7071, 0.9239, 0.0, 0.3827, 0.9239, 0.0, 0.3827, 0.7071, 0.0, 0.7071, -2.805e-07, 0.0, -1.0, 0.3827, 0.0, -0.9239, 0.3827, 0.0, -0.9239, -2.805e-07, 0.0, -1.0, 0.3827, -8.896e-09, 0.9239, 0.7071, 0.0, 0.7071, 0.7071, 0.0, 0.7071, 0.3827, 0.0, 0.9239, 0.3827, 0.0, -0.9239, 0.7071, 0.0, -0.7071, 0.7071, 0.0, -0.7071, 0.3827, 0.0, -0.9239, -9.268e-07, 0.0, -1.0, -9.268e-07, 0.0, -1.0, -9.268e-07, 0.0, -1.0, -9.268e-07, 0.0, -1.0, 0.0, 1.0, 1.484e-12, 0.0, 1.0, -3.024e-07, 0.0, 1.0, -7.729e-07, 0.0, 1.0, 2.73e-12, 0.0, 1.0, 2.174e-07, 0.0, 1.0, 1.484e-12, 0.0, 1.0, 2.73e-12, 0.0, 1.0, 3.865e-07, 0.0, 1.0, 0.0, 0.0, 1.0, 2.174e-07, 0.0, 1.0, 3.865e-07, 0.0, 1.0, 0.0, 0.0, 1.0, 0.0, 0.0, 1.0, 0.0, 0.0, 1.0, 0.0, 0.0, 1.0, 0.0, 0.0, 1.0, 0.0, 0.0, 1.0, 0.0, 0.0, 1.0, 0.0, 0.0, 1.0, 0.0, 0.0, 1.0, 7.729e-07, 0.0, 1.0, 0.0, 0.0, 1.0, 0.0, 0.0, 1.0, 7.729e-07, 0.0, 1.0, 9.65e-13, 0.0, 1.0, 7.729e-07, 0.0, 1.0, 7.729e-07, 0.0, 1.0, 8.271e-13, 0.0, 1.0, -7.729e-07, 0.0, 1.0, 9.65e-13, 0.0, 1.0, 8.271e-13, 0.0, 1.0, -7.729e-07, 0.0, 1.0, 7.729e-07, 0.0, 1.0, -7.729e-07, 0.0, 1.0, -7.729e-07, 0.0, 1.0, 7.729e-07, 0.0, 1.0, 3.865e-07, 0.0, 1.0, 7.729e-07, 0.0, 1.0, 7.729e-07, 0.0, 1.0, 3.865e-07, 0.0, 1.0, -5.797e-07, 0.0, 1.0, 3.865e-07, 0.0, 1.0, 3.865e-07, 0.0, 1.0, -5.797e-07, 0.0, 1.0, -3.865e-07, 0.0, 1.0, -5.797e-07, 0.0, 1.0, -5.797e-07, 0.0, 1.0, -3.865e-07, -0.9978, 0.0, 0.06616, -0.9239, 0.0, 0.3827, -0.9239, 0.0, 0.3827, -0.9808, 0.0, 0.1951, -0.9239, 0.0, -0.3827, -0.7071, 0.0, -0.7071, -0.7071, 0.0, -0.7071, -0.9239, 0.0, -0.3827, -0.9239, 0.0, 0.3827, -0.7071, 4.744e-08, 0.7071, -0.7071, 0.0, 0.7071, -0.9239, 0.0, 0.3827, -0.9808, 0.0, -0.1951, -0.9239, 0.0, -0.3827, -0.9239, 0.0, -0.3827, -0.9808, 0.0, -0.1951, -0.7071, 4.744e-08, 0.7071, -0.3827, 6.227e-08, 0.9239, -0.3827, 0.0, 0.9239, -0.7071, 0.0, 0.7071, 0.9239, 0.0, -0.3827, 0.9808, 0.0, -0.1951, 0.9808, 0.0, -0.1951, 0.9239, 0.0, -0.3827, -0.3827, 6.227e-08, 0.9239, 1.596e-07, 5.931e-09, 1.0, 1.451e-07, 0.0, 1.0, -0.3827, 0.0, 0.9239, 0.7071, 0.0, -0.7071, 0.9239, 0.0, -0.3827, 0.9239, 0.0, -0.3827, 0.7071, 0.0, -0.7071, 2.963e-07, 0.0, -1.0, 2.963e-07, 0.0, -1.0, 2.963e-07, 0.0, -1.0, 2.963e-07, 0.0, -1.0, 1.596e-07, 5.931e-09, 1.0, 0.3827, -8.896e-09, 0.9239, 0.3827, 0.0, 0.9239, 1.451e-07, 0.0, 1.0])] * 3)])
me_circle_002 = bpy.data.meshes.new('Circle.002')
me_circle_002.from_pydata([(-1.649, 2.401, -3.981), (-1.432e-07, 2.401, -4.31), (-3.047, 2.401, -3.047), (-3.981, 2.401, -1.649), (-4.31, 2.401, 5.827e-07), (-3.981, 2.401, 1.649), (-3.047, 2.401, 3.047), (-1.649, 2.401, 3.981), (7.359e-07, 2.401, 4.31), (1.649, 2.401, 3.981), (3.047, 2.401, 3.047), (3.981, 2.401, 1.649), (4.31, 2.401, 2.73e-06), (3.981, 2.401, -1.649), (3.047, 2.401, -3.047), (1.649, 2.401, -3.981), (-1.649, 67.92, -3.981), (3.68e-06, 67.92, -4.31), (-3.047, 67.92, -3.047), (-3.981, 67.92, -1.649), (-4.31, 67.92, 5.827e-07), (-3.981, 67.92, 1.649), (-3.047, 67.92, 3.047), (-1.649, 67.92, 3.981), (4.559e-06, 67.92, 4.31), (1.649, 67.92, 3.981), (3.047, 67.92, 3.047), (3.981, 67.92, 1.649), (4.31, 67.92, 2.73e-06), (3.981, 67.92, -1.649), (3.047, 67.92, -3.047), (1.649, 67.92, -3.981)], [], [(11, 12, 28, 27), (4, 5, 21, 20), (12, 13, 29, 28), (5, 6, 22, 21), (13, 14, 30, 29), (6, 7, 23, 22), (14, 15, 31, 30), (7, 8, 24, 23), (1, 0, 16, 17), (15, 1, 17, 31), (8, 9, 25, 24), (0, 2, 18, 16), (9, 10, 26, 25), (2, 3, 19, 18), (10, 11, 27, 26), (3, 4, 20, 19)])
me_circle_002.polygons.foreach_set('use_smooth', [True] * 16)
_k = set([(0, 1), (0, 2), (1, 15), (2, 3), (3, 4), (4, 5), (5, 6), (6, 7), (7, 8), (8, 9), (9, 10), (10, 11), (11, 12), (12, 13), (13, 14), (14, 15), (16, 17), (16, 18), (17, 31), (18, 19), (19, 20), (20, 21), (21, 22), (22, 23), (23, 24), (24, 25), (25, 26), (26, 27), (27, 28), (28, 29), (29, 30), (30, 31)])
me_circle_002.attributes.new('sharp_edge', 'BOOLEAN', 'EDGE').data.foreach_set('value', [ (min(e.vertices), max(e.vertices)) in _k for e in me_circle_002.edges])
_uv = me_circle_002.uv_layers.new(name='UVMap')
_uv.uv.foreach_set('vector', [0.1384, 0.9815, 0.1385, 0.9815, 0.1385, 0.9873, 0.1384, 0.9873, 0.1398, 0.9815, 0.1399, 0.9815, 0.1399, 0.9873, 0.1398, 0.9873, 0.1385, 0.9815, 0.1386, 0.9815, 0.1386, 0.9873, 0.1385, 0.9873, 0.1391, 0.9815, 0.1392, 0.9815, 0.1392, 0.9873, 0.1391, 0.9873, 0.1386, 0.9815, 0.1387, 0.9815, 0.1387, 0.9873, 0.1386, 0.9873, 0.1392, 0.9815, 0.1393, 0.9815, 0.1393, 0.9873, 0.1392, 0.9873, 0.1387, 0.9815, 0.1388, 0.9815, 0.1388, 0.9873, 0.1387, 0.9873, 0.1393, 0.9815, 0.1394, 0.9815, 0.1394, 0.9873, 0.1393, 0.9873, 0.1389, 0.9815, 0.139, 0.9815, 0.139, 0.9873, 0.1389, 0.9873, 0.1388, 0.9815, 0.1389, 0.9815, 0.1389, 0.9873, 0.1388, 0.9873, 0.1394, 0.9815, 0.1395, 0.9815, 0.1395, 0.9873, 0.1394, 0.9873, 0.139, 0.9815, 0.1391, 0.9815, 0.1391, 0.9873, 0.139, 0.9873, 0.1382, 0.9815, 0.1383, 0.9815, 0.1383, 0.9873, 0.1382, 0.9873, 0.1395, 0.9815, 0.1396, 0.9815, 0.1396, 0.9873, 0.1395, 0.9873, 0.1383, 0.9815, 0.1384, 0.9815, 0.1384, 0.9873, 0.1383, 0.9873, 0.1396, 0.9815, 0.1398, 0.9815, 0.1398, 0.9873, 0.1396, 0.9873])
me_circle_002.materials.append(mat_pandamat_002)
me_circle_002.update()
me_circle_002.normals_split_custom_set([tuple(v) for v in zip(*[iter([0.9239, -5.075e-08, 0.3827, 1.0, -5.737e-08, -1.016e-06, 1.0, -5.737e-08, -1.016e-06, 0.9239, -5.075e-08, 0.3827, -1.0, 5.737e-08, -4.449e-07, -0.9239, 5.296e-08, 0.3827, -0.9239, 5.296e-08, 0.3827, -1.0, 5.737e-08, -4.449e-07, 1.0, -5.737e-08, -1.016e-06, 0.9239, -5.516e-08, -0.3827, 0.9239, -5.516e-08, -0.3827, 1.0, -5.737e-08, -1.016e-06, -0.9239, 5.296e-08, 0.3827, -0.7071, 4.082e-08, 0.7071, -0.7071, 4.082e-08, 0.7071, -0.9239, 5.296e-08, 0.3827, 0.9239, -5.516e-08, -0.3827, 0.7071, -4.082e-08, -0.7071, 0.7071, -4.082e-08, -0.7071, 0.9239, -5.516e-08, -0.3827, -0.7071, 4.082e-08, 0.7071, -0.3827, 2.234e-08, 0.9239, -0.3827, 2.234e-08, 0.9239, -0.7071, 4.082e-08, 0.7071, 0.7071, -4.082e-08, -0.7071, 0.3827, -2.234e-08, -0.9239, 0.3827, -2.234e-08, -0.9239, 0.7071, -4.082e-08, -0.7071, -0.3827, 2.234e-08, 0.9239, 1.741e-07, -9.801e-15, 1.0, 1.934e-07, -1.095e-14, 1.0, -0.3827, 2.234e-08, 0.9239, 5.61e-07, -1.379e-10, -1.0, -0.3827, 2.11e-08, -0.9239, -0.3827, 2.11e-08, -0.9239, 5.803e-07, -1.379e-10, -1.0, 0.3827, -2.234e-08, -0.9239, 5.61e-07, -1.379e-10, -1.0, 5.803e-07, -1.379e-10, -1.0, 0.3827, -2.234e-08, -0.9239, 1.741e-07, -9.801e-15, 1.0, 0.3827, -2.234e-08, 0.9239, 0.3827, -2.234e-08, 0.9239, 1.934e-07, -1.095e-14, 1.0, -0.3827, 2.11e-08, -0.9239, -0.7071, 3.972e-08, -0.7071, -0.7071, 3.972e-08, -0.7071, -0.3827, 2.11e-08, -0.9239, 0.3827, -2.234e-08, 0.9239, 0.7071, -4.082e-08, 0.7071, 0.7071, -4.082e-08, 0.7071, 0.3827, -2.234e-08, 0.9239, -0.7071, 3.972e-08, -0.7071, -0.9239, 5.296e-08, -0.3827, -0.9239, 5.296e-08, -0.3827, -0.7071, 3.972e-08, -0.7071, 0.7071, -4.082e-08, 0.7071, 0.9239, -5.075e-08, 0.3827, 0.9239, -5.075e-08, 0.3827, 0.7071, -4.082e-08, 0.7071, -0.9239, 5.296e-08, -0.3827, -1.0, 5.737e-08, -4.449e-07, -1.0, 5.737e-08, -4.449e-07, -0.9239, 5.296e-08, -0.3827])] * 3)])

# ---- objects
ob_base = bpy.data.objects.new('Base', me_circle_005)
ob_seat = bpy.data.objects.new('Seat', me_circle_001)
ob_pole = bpy.data.objects.new('Pole', me_circle_002)

# ---- transforms, parenting, visibility, modifiers, constraints
ob_base.location = (0.0, 0.0, 0.0)
ob_base.rotation_euler = (1.571, -0.0, 0.0)
ob_base.scale = (0.01, 0.01, 0.01)
ob_base.color = (0.8, 0.8, 0.8, 1.0)
ob_seat.location = (0.0, 0.0, 0.0)
ob_seat.rotation_euler = (1.571, -0.0, 0.0)
ob_seat.scale = (0.01, 0.01, 0.01)
ob_seat.color = (0.8, 0.8, 0.8, 1.0)
ob_pole.location = (0.0, 0.0, 0.0)
ob_pole.rotation_euler = (1.571, -0.0, 0.0)
ob_pole.scale = (0.01, 0.01, 0.01)
ob_pole.color = (0.8, 0.8, 0.8, 1.0)

# ---- collection membership
col_collection.objects.link(ob_base)
col_collection.objects.link(ob_seat)
col_collection.objects.link(ob_pole)

# ---- scene / render settings (as saved in the file)
scene.frame_start = 1; scene.frame_end = 250; scene.frame_set(1)
scene.render.engine = 'BLENDER_EEVEE_NEXT'
bpy.context.view_layer.update()

# ---- added for rendering (the .blend has no active camera and no usable light): camera, sun
cam_auto = bpy.data.cameras.new('AutoCamera')
cam_auto.lens = 50.0
cam_auto.sensor_width = 36.0
cam_auto.clip_end = 1000.0
ob_auto_camera = bpy.data.objects.new('AutoCamera', cam_auto)
scene.collection.objects.link(ob_auto_camera)
ob_auto_camera.location = (1.00414, -1.20496, 1.23403)
ob_auto_camera.rotation_euler = (1.09748, -7.21219e-08, 0.694738)
scene.camera = ob_auto_camera
light_auto_sun = bpy.data.lights.new('AutoSun', 'SUN')
light_auto_sun.energy = 3.0
light_auto_sun.angle = 0.0523599
ob_auto_sun = bpy.data.objects.new('AutoSun', light_auto_sun)
scene.collection.objects.link(ob_auto_sun)
ob_auto_sun.rotation_euler = (0.872665, 0.174533, 0.523599)
bpy.context.view_layer.update()
